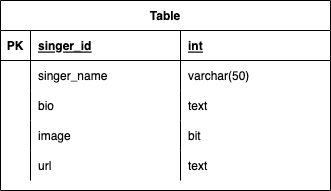

The diagram above was exported from draw.io. Its source (the exported page's mxGraphModel, read from the mxfile embedded in the PNG):
<mxGraphModel dx="898" dy="540" grid="1" gridSize="10" guides="1" tooltips="1" connect="1" arrows="1" fold="1" page="1" pageScale="1" pageWidth="850" pageHeight="1100" math="0" shadow="0" extFonts="Permanent Marker^https://fonts.googleapis.com/css?family=Permanent+Marker">
  <root>
    <mxCell id="0" />
    <mxCell id="1" parent="0" />
    <mxCell id="SZHyioqs8aZgzEWnEMCy-1" value="Table" style="shape=table;startSize=30;container=1;collapsible=1;childLayout=tableLayout;fixedRows=1;rowLines=0;fontStyle=1;align=center;resizeLast=1;" parent="1" vertex="1">
      <mxGeometry x="280" y="120" width="330" height="190" as="geometry" />
    </mxCell>
    <mxCell id="SZHyioqs8aZgzEWnEMCy-2" value="" style="shape=tableRow;horizontal=0;startSize=0;swimlaneHead=0;swimlaneBody=0;fillColor=none;collapsible=0;dropTarget=0;points=[[0,0.5],[1,0.5]];portConstraint=eastwest;top=0;left=0;right=0;bottom=1;" parent="SZHyioqs8aZgzEWnEMCy-1" vertex="1">
      <mxGeometry y="30" width="330" height="30" as="geometry" />
    </mxCell>
    <mxCell id="SZHyioqs8aZgzEWnEMCy-3" value="PK" style="shape=partialRectangle;connectable=0;fillColor=none;top=0;left=0;bottom=0;right=0;fontStyle=1;overflow=hidden;" parent="SZHyioqs8aZgzEWnEMCy-2" vertex="1">
      <mxGeometry width="30" height="30" as="geometry">
        <mxRectangle width="30" height="30" as="alternateBounds" />
      </mxGeometry>
    </mxCell>
    <mxCell id="SZHyioqs8aZgzEWnEMCy-4" value="singer_id" style="shape=partialRectangle;connectable=0;fillColor=none;top=0;left=0;bottom=0;right=0;align=left;spacingLeft=6;fontStyle=5;overflow=hidden;" parent="SZHyioqs8aZgzEWnEMCy-2" vertex="1">
      <mxGeometry x="30" width="150" height="30" as="geometry">
        <mxRectangle width="150" height="30" as="alternateBounds" />
      </mxGeometry>
    </mxCell>
    <mxCell id="SZHyioqs8aZgzEWnEMCy-14" value="int" style="shape=partialRectangle;connectable=0;fillColor=none;top=0;left=0;bottom=0;right=0;align=left;spacingLeft=6;fontStyle=5;overflow=hidden;" parent="SZHyioqs8aZgzEWnEMCy-2" vertex="1">
      <mxGeometry x="180" width="150" height="30" as="geometry">
        <mxRectangle width="150" height="30" as="alternateBounds" />
      </mxGeometry>
    </mxCell>
    <mxCell id="SZHyioqs8aZgzEWnEMCy-5" value="" style="shape=tableRow;horizontal=0;startSize=0;swimlaneHead=0;swimlaneBody=0;fillColor=none;collapsible=0;dropTarget=0;points=[[0,0.5],[1,0.5]];portConstraint=eastwest;top=0;left=0;right=0;bottom=0;" parent="SZHyioqs8aZgzEWnEMCy-1" vertex="1">
      <mxGeometry y="60" width="330" height="30" as="geometry" />
    </mxCell>
    <mxCell id="SZHyioqs8aZgzEWnEMCy-6" value="" style="shape=partialRectangle;connectable=0;fillColor=none;top=0;left=0;bottom=0;right=0;editable=1;overflow=hidden;" parent="SZHyioqs8aZgzEWnEMCy-5" vertex="1">
      <mxGeometry width="30" height="30" as="geometry">
        <mxRectangle width="30" height="30" as="alternateBounds" />
      </mxGeometry>
    </mxCell>
    <mxCell id="SZHyioqs8aZgzEWnEMCy-7" value="singer_name" style="shape=partialRectangle;connectable=0;fillColor=none;top=0;left=0;bottom=0;right=0;align=left;spacingLeft=6;overflow=hidden;" parent="SZHyioqs8aZgzEWnEMCy-5" vertex="1">
      <mxGeometry x="30" width="150" height="30" as="geometry">
        <mxRectangle width="150" height="30" as="alternateBounds" />
      </mxGeometry>
    </mxCell>
    <mxCell id="SZHyioqs8aZgzEWnEMCy-15" value="varchar(50)" style="shape=partialRectangle;connectable=0;fillColor=none;top=0;left=0;bottom=0;right=0;align=left;spacingLeft=6;overflow=hidden;" parent="SZHyioqs8aZgzEWnEMCy-5" vertex="1">
      <mxGeometry x="180" width="150" height="30" as="geometry">
        <mxRectangle width="150" height="30" as="alternateBounds" />
      </mxGeometry>
    </mxCell>
    <mxCell id="SZHyioqs8aZgzEWnEMCy-8" value="" style="shape=tableRow;horizontal=0;startSize=0;swimlaneHead=0;swimlaneBody=0;fillColor=none;collapsible=0;dropTarget=0;points=[[0,0.5],[1,0.5]];portConstraint=eastwest;top=0;left=0;right=0;bottom=0;" parent="SZHyioqs8aZgzEWnEMCy-1" vertex="1">
      <mxGeometry y="90" width="330" height="30" as="geometry" />
    </mxCell>
    <mxCell id="SZHyioqs8aZgzEWnEMCy-9" value="" style="shape=partialRectangle;connectable=0;fillColor=none;top=0;left=0;bottom=0;right=0;editable=1;overflow=hidden;" parent="SZHyioqs8aZgzEWnEMCy-8" vertex="1">
      <mxGeometry width="30" height="30" as="geometry">
        <mxRectangle width="30" height="30" as="alternateBounds" />
      </mxGeometry>
    </mxCell>
    <mxCell id="SZHyioqs8aZgzEWnEMCy-10" value="bio" style="shape=partialRectangle;connectable=0;fillColor=none;top=0;left=0;bottom=0;right=0;align=left;spacingLeft=6;overflow=hidden;" parent="SZHyioqs8aZgzEWnEMCy-8" vertex="1">
      <mxGeometry x="30" width="150" height="30" as="geometry">
        <mxRectangle width="150" height="30" as="alternateBounds" />
      </mxGeometry>
    </mxCell>
    <mxCell id="SZHyioqs8aZgzEWnEMCy-16" value="text" style="shape=partialRectangle;connectable=0;fillColor=none;top=0;left=0;bottom=0;right=0;align=left;spacingLeft=6;overflow=hidden;" parent="SZHyioqs8aZgzEWnEMCy-8" vertex="1">
      <mxGeometry x="180" width="150" height="30" as="geometry">
        <mxRectangle width="150" height="30" as="alternateBounds" />
      </mxGeometry>
    </mxCell>
    <mxCell id="SZHyioqs8aZgzEWnEMCy-17" style="shape=tableRow;horizontal=0;startSize=0;swimlaneHead=0;swimlaneBody=0;fillColor=none;collapsible=0;dropTarget=0;points=[[0,0.5],[1,0.5]];portConstraint=eastwest;top=0;left=0;right=0;bottom=0;" parent="SZHyioqs8aZgzEWnEMCy-1" vertex="1">
      <mxGeometry y="120" width="330" height="30" as="geometry" />
    </mxCell>
    <mxCell id="SZHyioqs8aZgzEWnEMCy-18" style="shape=partialRectangle;connectable=0;fillColor=none;top=0;left=0;bottom=0;right=0;editable=1;overflow=hidden;" parent="SZHyioqs8aZgzEWnEMCy-17" vertex="1">
      <mxGeometry width="30" height="30" as="geometry">
        <mxRectangle width="30" height="30" as="alternateBounds" />
      </mxGeometry>
    </mxCell>
    <mxCell id="SZHyioqs8aZgzEWnEMCy-19" value="image" style="shape=partialRectangle;connectable=0;fillColor=none;top=0;left=0;bottom=0;right=0;align=left;spacingLeft=6;overflow=hidden;" parent="SZHyioqs8aZgzEWnEMCy-17" vertex="1">
      <mxGeometry x="30" width="150" height="30" as="geometry">
        <mxRectangle width="150" height="30" as="alternateBounds" />
      </mxGeometry>
    </mxCell>
    <mxCell id="SZHyioqs8aZgzEWnEMCy-20" value="bit" style="shape=partialRectangle;connectable=0;fillColor=none;top=0;left=0;bottom=0;right=0;align=left;spacingLeft=6;overflow=hidden;" parent="SZHyioqs8aZgzEWnEMCy-17" vertex="1">
      <mxGeometry x="180" width="150" height="30" as="geometry">
        <mxRectangle width="150" height="30" as="alternateBounds" />
      </mxGeometry>
    </mxCell>
    <mxCell id="SZHyioqs8aZgzEWnEMCy-21" style="shape=tableRow;horizontal=0;startSize=0;swimlaneHead=0;swimlaneBody=0;fillColor=none;collapsible=0;dropTarget=0;points=[[0,0.5],[1,0.5]];portConstraint=eastwest;top=0;left=0;right=0;bottom=0;" parent="SZHyioqs8aZgzEWnEMCy-1" vertex="1">
      <mxGeometry y="150" width="330" height="30" as="geometry" />
    </mxCell>
    <mxCell id="SZHyioqs8aZgzEWnEMCy-22" style="shape=partialRectangle;connectable=0;fillColor=none;top=0;left=0;bottom=0;right=0;editable=1;overflow=hidden;" parent="SZHyioqs8aZgzEWnEMCy-21" vertex="1">
      <mxGeometry width="30" height="30" as="geometry">
        <mxRectangle width="30" height="30" as="alternateBounds" />
      </mxGeometry>
    </mxCell>
    <mxCell id="SZHyioqs8aZgzEWnEMCy-23" value="url" style="shape=partialRectangle;connectable=0;fillColor=none;top=0;left=0;bottom=0;right=0;align=left;spacingLeft=6;overflow=hidden;" parent="SZHyioqs8aZgzEWnEMCy-21" vertex="1">
      <mxGeometry x="30" width="150" height="30" as="geometry">
        <mxRectangle width="150" height="30" as="alternateBounds" />
      </mxGeometry>
    </mxCell>
    <mxCell id="SZHyioqs8aZgzEWnEMCy-24" value="text" style="shape=partialRectangle;connectable=0;fillColor=none;top=0;left=0;bottom=0;right=0;align=left;spacingLeft=6;overflow=hidden;" parent="SZHyioqs8aZgzEWnEMCy-21" vertex="1">
      <mxGeometry x="180" width="150" height="30" as="geometry">
        <mxRectangle width="150" height="30" as="alternateBounds" />
      </mxGeometry>
    </mxCell>
  </root>
</mxGraphModel>